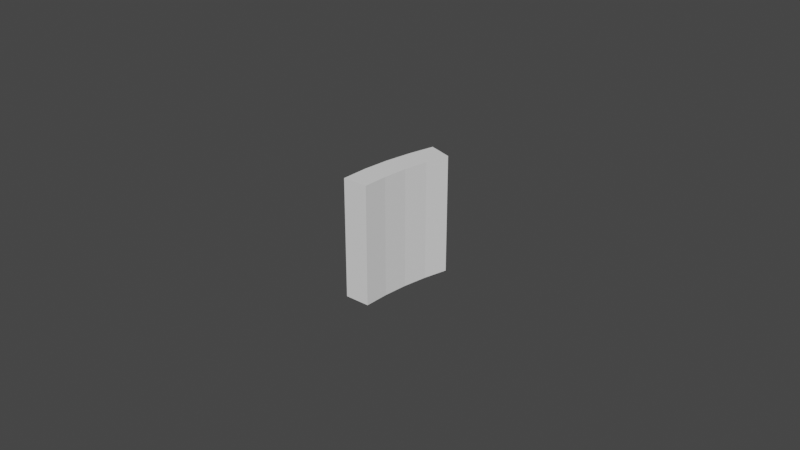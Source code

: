 # Source: TrippleZone.blend  (saved by Blender 2.92.15; exported with 4.5.12 LTS)
import bpy
from mathutils import Matrix  # noqa: F401  (used for matrix-valued properties, if any)

bpy.ops.wm.read_factory_settings(use_empty=True)
scene = bpy.context.scene
scene.name = 'Scene'

# ---- collections
col_collection = bpy.data.collections.new('Collection'); scene.collection.children.link(col_collection)

# ---- world
world_world = bpy.data.worlds.new('World'); scene.world = world_world
world_world.use_nodes = True; world_world.node_tree.nodes.clear()
_N = world_world.node_tree.nodes; _L = world_world.node_tree.links
n0 = _N.new('ShaderNodeOutputWorld'); n0.name = 'World Output'; n0.location = (300, 300)
n1 = _N.new('ShaderNodeBackground'); n1.name = 'Background'; n1.location = (10, 300)
n1.inputs[0].default_value = (0.05088, 0.05088, 0.05088, 1.0)
_L.new(n1.outputs[0], n0.inputs[0])
n0.is_active_output = True
world_world.color = (0.05088, 0.05088, 0.05088)
world_world.use_sun_shadow = False
world_world.sun_shadow_jitter_overblur = 0.0

# ---- meshes
me_circle_001 = bpy.data.meshes.new('Circle.001')
me_circle_001.from_pydata([(-0.09415, 0.03059, 0.0), (-0.09626, 0.02311, 0.0), (-0.09778, 0.01549, 0.0), (-0.09869, 0.007767, 0.0), (-0.099, -3.973e-08, 0.0), (-0.1018, 0.03306, 0.0), (-0.104, 0.02498, 0.0), (-0.1057, 0.01674, 0.0), (-0.1067, 0.008395, 0.0), (-0.107, -4.294e-08, 0.0), (-0.09415, 0.03059, -0.0381), (-0.09626, 0.02311, -0.0381), (-0.09778, 0.01549, -0.0381), (-0.09869, 0.007767, -0.0381), (-0.099, -3.973e-08, -0.0381), (-0.1018, 0.03306, -0.0381), (-0.104, 0.02498, -0.0381), (-0.1057, 0.01674, -0.0381), (-0.1067, 0.008395, -0.0381), (-0.107, -4.294e-08, -0.0381)], [], [(1, 0, 5, 6, 7, 8, 9, 4, 3, 2), (11, 12, 13, 14, 19, 18, 17, 16, 15, 10), (0, 1, 11, 10), (9, 8, 18, 19), (6, 5, 15, 16), (1, 2, 12, 11), (5, 0, 10, 15), (7, 6, 16, 17), (2, 3, 13, 12), (4, 9, 19, 14), (8, 7, 17, 18), (3, 4, 14, 13)])
_k = {(0, 1): 0.21569, (1, 2): 0.21569, (2, 3): 0.21569, (3, 4): 0.21569, (5, 6): 0.21569, (6, 7): 0.21569, (7, 8): 0.21569, (8, 9): 0.21569, (0, 5): 0.21569, (4, 9): 0.21569, (10, 11): 0.21569, (11, 12): 0.21569, (12, 13): 0.21569, (13, 14): 0.21569, (15, 16): 0.21569, (16, 17): 0.21569, (17, 18): 0.21569, (18, 19): 0.21569, (10, 15): 0.21569, (14, 19): 0.21569}
me_circle_001.attributes.new('crease_edge', 'FLOAT', 'EDGE').data.foreach_set('value', [_k.get((min(e.vertices), max(e.vertices)), 0.0) for e in me_circle_001.edges])
_uv = me_circle_001.uv_layers.new(name='UVMap')
_uv.uv.foreach_set('vector', [0.0, 0.0, 0.0, 0.0, 0.0, 0.0, 0.0, 0.0, 0.0, 0.0, 0.0, 0.0, 0.0, 0.0, 0.0, 0.0, 0.0, 0.0, 0.0, 0.0, 0.0, 0.0, 0.0, 0.0, 0.0, 0.0, 0.0, 0.0, 0.0, 0.0, 0.0, 0.0, 0.0, 0.0, 0.0, 0.0, 0.0, 0.0, 0.0, 0.0, 0.0, 0.0, 0.0, 0.0, 0.0, 0.0, 0.0, 0.0, 0.0, 0.0, 0.0, 0.0, 0.0, 0.0, 0.0, 0.0, 0.0, 0.0, 0.0, 0.0, 0.0, 0.0, 0.0, 0.0, 0.0, 0.0, 0.0, 0.0, 0.0, 0.0, 0.0, 0.0, 0.0, 0.0, 0.0, 0.0, 0.0, 0.0, 0.0, 0.0, 0.0, 0.0, 0.0, 0.0, 0.0, 0.0, 0.0, 0.0, 0.0, 0.0, 0.0, 0.0, 0.0, 0.0, 0.0, 0.0, 0.0, 0.0, 0.0, 0.0, 0.0, 0.0, 0.0, 0.0, 0.0, 0.0, 0.0, 0.0, 0.0, 0.0, 0.0, 0.0, 0.0, 0.0, 0.0, 0.0, 0.0, 0.0, 0.0, 0.0])
me_circle_001.use_remesh_fix_poles = True
me_circle_001.use_remesh_preserve_attributes = False
me_circle_001.use_mirror_vertex_groups = False
me_circle_001.update()

# ---- objects
ob_circle = bpy.data.objects.new('Circle', me_circle_001)

# ---- transforms, parenting, visibility, modifiers, constraints
ob_circle.location = (0.0, 0.0, 0.0)
ob_circle.lineart.crease_threshold = 0.0

# ---- collection membership
col_collection.objects.link(ob_circle)

# ---- scene / render settings (as saved in the file)
scene.frame_start = 1; scene.frame_end = 250; scene.frame_set(1)
scene.render.engine = 'BLENDER_EEVEE_NEXT'
scene.cycles.use_denoising = False
scene.cycles.samples = 128
scene.cycles.sampling_pattern = 'TABULATED_SOBOL'
scene.cycles.use_adaptive_sampling = False
scene.cycles.use_light_tree = False
scene.view_settings.view_transform = 'Filmic'
bpy.context.view_layer.update()

# ---- added for rendering (the .blend has no active camera and no usable light): camera, sun
cam_auto = bpy.data.cameras.new('AutoCamera')
cam_auto.lens = 50.0
cam_auto.sensor_width = 36.0
cam_auto.clip_end = 1000.0
ob_auto_camera = bpy.data.objects.new('AutoCamera', cam_auto)
scene.collection.objects.link(ob_auto_camera)
ob_auto_camera.location = (0.0844676, -0.205522, 0.128986)
ob_auto_camera.rotation_euler = (1.09748, -7.21219e-08, 0.694738)
scene.camera = ob_auto_camera
light_auto_sun = bpy.data.lights.new('AutoSun', 'SUN')
light_auto_sun.energy = 3.0
light_auto_sun.angle = 0.0523599
ob_auto_sun = bpy.data.objects.new('AutoSun', light_auto_sun)
scene.collection.objects.link(ob_auto_sun)
ob_auto_sun.rotation_euler = (0.872665, 0.174533, 0.523599)
bpy.context.view_layer.update()
